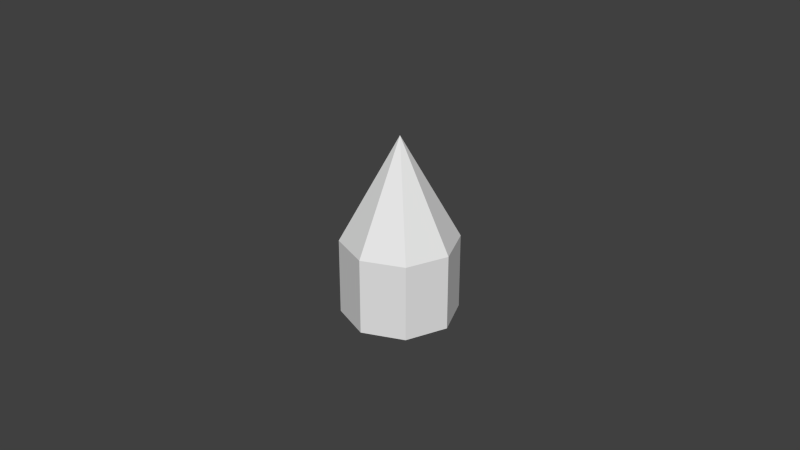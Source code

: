 # Source: test9mmBullet.blend  (saved by Blender 2.75.0; exported with 4.5.12 LTS)
import bpy
from mathutils import Matrix  # noqa: F401  (used for matrix-valued properties, if any)

bpy.ops.wm.read_factory_settings(use_empty=True)
scene = bpy.context.scene
scene.name = 'Scene'

# ---- collections
col_collection_1 = bpy.data.collections.new('Collection 1'); scene.collection.children.link(col_collection_1)

# ---- world
world_world = bpy.data.worlds.new('World'); scene.world = world_world
world_world.color = (0.05088, 0.05088, 0.05088)
world_world.use_sun_shadow = False
world_world.sun_shadow_jitter_overblur = 0.0
world_world.cycles.sampling_method = 'MANUAL'
world_world.cycles.sample_map_resolution = 256

# ---- meshes
me_cylinder_001 = bpy.data.meshes.new('Cylinder.001')
me_cylinder_001.from_pydata([(0.0, 0.018, -0.019), (0.0, 0.018, 0.005), (0.01273, 0.01273, -0.019), (0.01273, 0.01273, 0.005), (0.018, -7.868e-10, -0.019), (0.018, -7.868e-10, 0.005), (0.01273, -0.01273, -0.019), (0.01273, -0.01273, 0.005), (-1.574e-09, -0.018, -0.019), (-1.574e-09, -0.018, 0.005), (-0.01273, -0.01273, -0.019), (-0.01273, -0.01273, 0.005), (-0.018, 2.146e-10, -0.019), (-0.018, 2.146e-10, 0.005), (-0.01273, 0.01273, -0.019), (-0.01273, 0.01273, 0.005), (-3.492e-10, -1.164e-10, 0.03761)], [], [(0, 1, 3, 2), (2, 3, 5, 4), (4, 5, 7, 6), (6, 7, 9, 8), (8, 9, 11, 10), (10, 11, 13, 12), (14, 15, 1, 0), (12, 13, 15, 14), (0, 2, 4, 6, 8, 10, 12, 14), (9, 7, 16), (15, 13, 16), (5, 3, 16), (11, 9, 16), (1, 15, 16), (3, 1, 16), (7, 5, 16), (13, 11, 16)])
me_cylinder_001.use_remesh_preserve_volume = False
me_cylinder_001.use_remesh_preserve_attributes = False
me_cylinder_001.use_mirror_vertex_groups = False
me_cylinder_001.update()

# ---- objects
ob_cylinder = bpy.data.objects.new('Cylinder', me_cylinder_001)

# ---- transforms, parenting, visibility, modifiers, constraints
ob_cylinder.location = (0.0, 0.0, 0.0)
ob_cylinder.lineart.crease_threshold = 0.0

# ---- collection membership
col_collection_1.objects.link(ob_cylinder)

# ---- scene / render settings (as saved in the file)
scene.frame_start = 1; scene.frame_end = 250; scene.frame_set(1)
scene.render.engine = 'BLENDER_EEVEE_NEXT'
scene.render.resolution_percentage = 50
scene.render.dither_intensity = 0.0
scene.cycles.use_denoising = False
scene.cycles.samples = 10
scene.cycles.sampling_pattern = 'TABULATED_SOBOL'
scene.cycles.light_sampling_threshold = 0.0
scene.cycles.use_adaptive_sampling = False
scene.cycles.use_light_tree = False
scene.cycles.blur_glossy = 0.0
scene.cycles.pixel_filter_type = 'GAUSSIAN'
scene.cycles.sample_clamp_indirect = 0.0
scene.view_settings.view_transform = 'Standard'
scene.unit_settings.scale_length = 0.5
bpy.context.view_layer.update()

# ---- added for rendering (the .blend has no active camera and no usable light): camera, sun
cam_auto = bpy.data.cameras.new('AutoCamera')
cam_auto.lens = 50.0
cam_auto.sensor_width = 36.0
cam_auto.clip_end = 1000.0
ob_auto_camera = bpy.data.objects.new('AutoCamera', cam_auto)
scene.collection.objects.link(ob_auto_camera)
ob_auto_camera.location = (0.185045, -0.222054, 0.15734)
ob_auto_camera.rotation_euler = (1.09748, -7.21219e-08, 0.694738)
scene.camera = ob_auto_camera
light_auto_sun = bpy.data.lights.new('AutoSun', 'SUN')
light_auto_sun.energy = 3.0
light_auto_sun.angle = 0.0523599
ob_auto_sun = bpy.data.objects.new('AutoSun', light_auto_sun)
scene.collection.objects.link(ob_auto_sun)
ob_auto_sun.rotation_euler = (0.872665, 0.174533, 0.523599)
bpy.context.view_layer.update()
